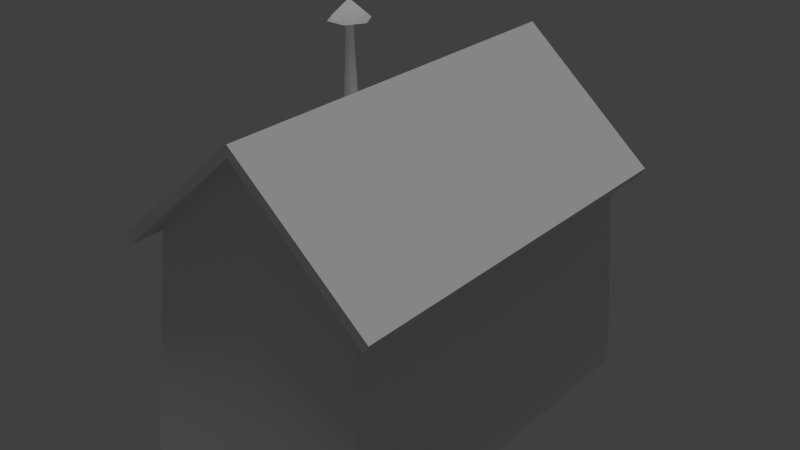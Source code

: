 # Source: FarmHouse.blend  (saved by Blender 2.74.0; exported with 4.5.12 LTS)
import bpy
from mathutils import Matrix  # noqa: F401  (used for matrix-valued properties, if any)

bpy.ops.wm.read_factory_settings(use_empty=True)
scene = bpy.context.scene
scene.name = 'Scene'

# ---- collections
col_collection_1 = bpy.data.collections.new('Collection 1'); scene.collection.children.link(col_collection_1)

# ---- world
world_world = bpy.data.worlds.new('World'); scene.world = world_world
world_world.color = (0.05088, 0.05088, 0.05088)
world_world.use_sun_shadow = False
world_world.sun_shadow_jitter_overblur = 0.0
world_world.cycles.sampling_method = 'MANUAL'
world_world.cycles.sample_map_resolution = 256

# ---- lights
light_hemi = bpy.data.lights.new('Hemi', 'SUN')
light_hemi.transmission_factor = 0.0
light_hemi.angle = 0.1993
light_hemi.energy = 1.0
light_hemi.shadow_buffer_clip_start = 0.5
light_hemi.shadow_soft_size = 0.1
light_hemi.shadow_cascade_max_distance = 1000.0
light_hemi.cycles.use_multiple_importance_sampling = False

# ---- meshes
me_saa_things_1 = bpy.data.meshes.new('SAA_Things_1')
me_saa_things_1.from_pydata([(0.6559, -1.083, 1.361), (0.0001347, -1.083, 1.941), (0.5661, -0.9957, 1.361), (0.0001347, -0.9957, 1.941), (-0.6315, -1.116, -0.01948), (0.6319, -1.116, -0.01948), (0.6559, -0.9957, 1.361), (0.7321, -1.213, -0.01948), (0.7321, 1.163, -0.01948), (0.6559, 1.022, 1.361), (0.3662, 1.163, -0.01948), (0.6559, 1.11, 1.361), (0.3351, 1.11, 1.118), (0.0001347, 1.11, 1.941), (-0.6556, 1.11, 1.361), (-0.3277, 1.11, 1.078), (-0.7316, 1.163, -0.01948), (-0.3657, 1.163, -0.01948), (0.3351, 1.022, 1.118), (0.3662, 1.066, -0.01948), (0.6319, 1.066, -0.01948), (0.5661, 1.022, 1.361), (-0.3277, 1.022, 1.078), (-0.5659, 1.022, 1.361), (0.0001347, 1.022, 1.941), (-0.3657, 1.066, -0.01948), (-0.7316, -1.213, -0.01948), (-0.6556, -1.083, 1.361), (-0.6912, -0.2341, 0.3601), (-0.6912, 0.2601, 0.3798), (-0.6556, 0.2232, 1.015), (-0.6556, -0.9957, 1.361), (-0.6556, -0.1969, 1.015), (-0.6556, 1.022, 1.361), (-0.6315, 1.066, -0.01948), (-0.5659, 0.2232, 1.015), (-0.6015, 0.2601, 0.3798), (-0.5659, -0.1969, 1.015), (-0.5659, -0.9957, 1.361), (-0.6015, -0.2341, 0.3601), (0.4216, 1.132, 1.183), (-0.4142, 1.132, 1.144), (0.4216, 1.0, 1.183), (0.4216, 1.0, 1.114), (-0.369, 1.132, 1.075), (-0.4142, 1.0, 1.144), (-0.4142, 1.132, 1.075), (-0.369, 1.0, 1.075), (-0.4142, 1.0, 1.075), (0.4216, 1.132, 1.114), (0.3706, 1.0, 1.114), (-0.2867, 1.0, 1.075), (-0.2867, 1.132, 1.075), (0.2925, 1.132, 1.114), (-0.4117, 1.188, -0.02625), (-0.3199, 1.042, -0.02625), (-0.3199, 1.188, -0.02625), (-0.4117, 1.042, -0.02625), (0.3186, 1.188, -0.02625), (0.3186, 1.042, -0.02625), (0.2925, 1.0, 1.114), (0.3706, 1.132, 1.114), (0.4058, 1.042, -0.02625), (0.4058, 1.188, -0.02625), (-0.5412, 0.2536, 1.05), (-0.6763, -0.2272, 0.9966), (-0.5768, -0.2645, 0.3258), (-0.7119, -0.2645, 0.3258), (-0.6763, 0.2099, 0.9944), (-0.7119, -0.2207, 0.3811), (-0.5768, -0.2207, 0.3811), (-0.5412, -0.1835, 0.9944), (-0.6763, -0.1835, 0.9944), (-0.7119, 0.2905, 0.3456), (-0.6763, 0.2536, 0.9963), (-0.7119, 0.2467, 0.4008), (-0.8183, -1.191, 1.297), (-0.8183, 1.213, 1.297), (-0.7889, -1.191, 1.243), (-0.7889, 1.213, 1.243), (7.474e-08, 1.213, 1.941), (3.306e-08, -1.191, 1.941), (0.7889, -1.191, 1.243), (0.8183, -1.191, 1.297), (-8.638e-09, -1.191, 2.007), (0.7889, 1.213, 1.243), (7.474e-08, 1.213, 2.007), (0.8183, 1.213, 1.297), (-0.3781, 0.09281, 1.576), (-0.403, 0.1359, 1.576), (-0.4382, 0.1107, 2.208), (-0.4527, 0.1359, 1.576), (-0.4776, 0.09281, 1.576), (-0.4485, 0.09281, 2.208), (-0.4527, 0.04972, 1.576), (-0.4175, 0.07491, 2.208), (-0.403, 0.04972, 1.576), (-0.4072, 0.09281, 2.208), (-0.3654, 0.2009, 2.197), (-0.303, 0.09281, 2.197), (-0.4175, 0.1107, 2.208), (-0.4382, 0.07491, 2.208), (-0.4903, -0.01528, 2.197), (-0.4903, 0.2009, 2.197), (-0.5527, 0.09281, 2.197), (-0.4279, 0.09281, 2.31), (-0.3654, -0.01528, 2.197), (-0.6761, -0.1471, 1.08), (-0.6759, 0.09916, 1.135), (-0.6752, 0.341, 1.08), (-0.6752, 0.341, 0.9971), (-0.6753, -0.3261, 1.08), (-0.6753, -0.3261, 0.9974), (-0.676, 0.1227, 1.103), (-0.6761, 0.1751, 1.08), (-0.6758, 0.04821, 1.164), (-0.6758, -0.01835, 1.164), (-0.676, -0.09516, 1.103), (-0.6759, -0.06996, 1.135), (-0.5768, 0.2905, 0.3456), (-0.5768, 0.2467, 0.4008), (-0.5412, 0.2099, 0.9944), (-0.5412, -0.2272, 1.05)], [(31, 3), (24, 33), (9, 24), (3, 6)], [(86, 87, 85, 80), (119, 120, 70, 66), (27, 31, 28, 26), (68, 75, 120, 121), (0, 1, 27), (69, 72, 71, 70), (38, 3, 2), (63, 58, 53, 61), (6, 0, 7), (9, 6, 7), (67, 65, 72, 69), (55, 56, 52, 51), (13, 11, 12), (2, 5, 4, 38), (56, 54, 44, 52), (27, 26, 7, 0), (93, 101, 102, 104), (22, 24, 23), (45, 41, 46, 48), (26, 28, 29), (16, 26, 29), (22, 18, 21, 24), (32, 28, 31), (32, 31, 33), (30, 32, 33), (16, 33, 14), (15, 17, 16, 14), (37, 35, 23), (37, 23, 38), (91, 92, 93, 90), (34, 36, 39), (4, 34, 39), (92, 94, 101, 93), (96, 88, 97, 95), (44, 46, 41), (52, 44, 41), (53, 52, 41), (61, 53, 41), (49, 61, 41), (49, 41, 40), (58, 59, 60, 53), (86, 80, 79, 77), (119, 66, 67, 73), (8, 11, 9, 7), (68, 74, 73, 75), (94, 96, 95, 101), (69, 70, 120, 75), (83, 84, 81, 82), (65, 67, 66, 122), (64, 119, 73, 74), (107, 65, 112, 111), (50, 61, 49, 43), (95, 97, 99, 106), (89, 91, 90, 100), (101, 95, 106, 102), (62, 63, 61, 50), (87, 83, 82, 85), (11, 8, 10, 12), (14, 13, 12, 15), (68, 72, 65), (68, 65, 74), (72, 68, 121, 71), (122, 71, 121, 64), (88, 89, 100, 97), (40, 41, 45, 42), (97, 100, 98, 99), (4, 39, 37, 38), (40, 42, 43, 49), (34, 25, 22, 23), (77, 76, 84, 86), (79, 80, 81, 78), (77, 79, 78, 76), (53, 60, 51, 52), (87, 86, 84, 83), (74, 65, 122, 64), (69, 75, 73, 67), (20, 21, 18, 19), (35, 36, 34, 23), (54, 57, 47, 44), (30, 33, 16, 29), (76, 78, 81, 84), (85, 82, 81, 80), (20, 5, 2, 21), (99, 98, 105), (98, 103, 105), (103, 104, 105), (104, 102, 105), (102, 106, 105), (106, 99, 105), (107, 114, 74), (74, 114, 109, 110), (74, 65, 107), (44, 47, 48, 46), (100, 90, 103, 98), (114, 117, 113), (114, 107, 117), (108, 116, 115), (108, 118, 116), (120, 119, 64), (120, 64, 121), (117, 118, 108, 113), (122, 66, 70), (122, 70, 71), (90, 93, 104, 103)])
me_saa_things_1.polygons.foreach_set('use_smooth', [True] * 104)
_uv = me_saa_things_1.uv_layers.new(name='UVLayer0')
_uv.uv.foreach_set('vector', [0.7708, 0.9946, 0.5693, 0.856, 0.5765, 0.8457, 0.7708, 0.9817, 0.8214, 0.4098, 0.8264, 0.4167, 0.8264, 0.3604, 0.823, 0.3603, 0.9935, 0.8316, 0.968, 0.8316, 0.735, 0.6018, 0.9935, 0.5128, 0.9228, 0.2364, 0.8044, 0.2365, 0.8034, 0.206, 0.9225, 0.2061, 0.3523, 0.8743, 0.1773, 0.9968, 0.002298, 0.8743, 0.8044, 0.2365, 0.9228, 0.2364, 0.9225, 0.2061, 0.8034, 0.206, 0.7411, 0.09347, 0.8595, 0.1329, 0.97, 0.09347, 0.9703, 0.2123, 0.9334, 0.2124, 0.934, 0.4584, 0.9701, 0.4589, 0.968, 0.8316, 0.9935, 0.8316, 0.9935, 0.5128, 0.3794, 0.8316, 0.968, 0.8316, 0.9935, 0.5128, 0.8205, 0.3577, 0.8927, 0.3577, 0.8872, 0.3633, 0.826, 0.3633, 0.9334, 0.2124, 0.9703, 0.2123, 0.9701, 0.4589, 0.934, 0.4584, 0.1773, 0.9968, 0.3523, 0.8743, 0.2648, 0.8146, 0.97, 0.09347, 0.97, 0.0106, 0.7411, 0.0106, 0.7411, 0.09347, 0.7862, 0.2116, 0.7488, 0.2121, 0.7478, 0.4577, 0.7863, 0.4582, 0.002298, 0.8743, 0.002298, 0.5826, 0.3523, 0.5826, 0.3523, 0.8743, 0.04464, 0.5098, 0.04464, 0.5098, 0.04658, 0.5108, 0.04464, 0.5117, 0.08979, 0.8146, 0.1773, 0.9968, 0.02624, 0.8743, 0.7062, 0.4203, 0.7394, 0.4203, 0.7394, 0.4452, 0.7062, 0.4452, 0.9935, 0.5128, 0.735, 0.6018, 0.6124, 0.6018, 0.3539, 0.5128, 0.9935, 0.5128, 0.6124, 0.6018, 0.08979, 0.8146, 0.2648, 0.8146, 0.3283, 0.8743, 0.1773, 0.9968, 0.735, 0.7516, 0.735, 0.6018, 0.968, 0.8316, 0.735, 0.7516, 0.968, 0.8316, 0.3794, 0.8316, 0.6124, 0.7516, 0.735, 0.7516, 0.3794, 0.8316, 0.3539, 0.5128, 0.3794, 0.8316, 0.3539, 0.8316, 0.08979, 0.8146, 0.08979, 0.5826, 0.002298, 0.5826, 0.002298, 0.8743, 0.8793, 0.1014, 0.8319, 0.1014, 0.7372, 0.1329, 0.8793, 0.1014, 0.7372, 0.1329, 0.974, 0.1329, 0.04367, 0.5098, 0.04464, 0.5108, 0.04464, 0.5098, 0.04464, 0.5098, 0.7372, 0.0106, 0.8319, 0.03823, 0.8793, 0.03823, 0.974, 0.0106, 0.7372, 0.0106, 0.8793, 0.03823, 0.04464, 0.5108, 0.04561, 0.5098, 0.04464, 0.5098, 0.04464, 0.5098, 0.04561, 0.5088, 0.04464, 0.5078, 0.04464, 0.5088, 0.04464, 0.5088, 0.7478, 0.4577, 0.7228, 0.4588, 0.7228, 0.4898, 0.7863, 0.4582, 0.7478, 0.4577, 0.7228, 0.4898, 0.934, 0.4584, 0.7863, 0.4582, 0.7228, 0.4898, 0.9701, 0.4589, 0.934, 0.4584, 0.7228, 0.4898, 0.9956, 0.4588, 0.9701, 0.4589, 0.7228, 0.4898, 0.9956, 0.4588, 0.7228, 0.4898, 0.9956, 0.4898, 0.7862, 0.2116, 0.7488, 0.2121, 0.7478, 0.4577, 0.7863, 0.4582, 0.7708, 0.9946, 0.7708, 0.9817, 0.9652, 0.8457, 0.9724, 0.856, 0.8164, 0.1573, 0.9127, 0.1573, 0.9127, 0.1887, 0.8162, 0.1891, 0.3539, 0.5128, 0.3539, 0.8316, 0.3794, 0.8316, 0.9935, 0.5128, 0.8872, 0.4133, 0.8927, 0.4189, 0.8205, 0.4189, 0.826, 0.4133, 0.04561, 0.5098, 0.04561, 0.5088, 0.04464, 0.5088, 0.04464, 0.5098, 0.9127, 0.1573, 0.9127, 0.1887, 0.8162, 0.1891, 0.8164, 0.1573, 0.9708, 0.854, 0.7692, 0.9926, 0.7692, 0.9797, 0.9636, 0.8437, 0.9228, 0.2364, 0.8044, 0.2365, 0.8034, 0.206, 0.9225, 0.2061, 0.9225, 0.2061, 0.8034, 0.206, 0.8044, 0.2365, 0.9228, 0.2364, 0.8927, 0.3577, 0.8927, 0.3577, 0.8927, 0.3577, 0.8927, 0.3577, 0.7062, 0.4203, 0.7394, 0.4203, 0.7394, 0.4452, 0.7062, 0.4452, 0.04464, 0.5088, 0.04464, 0.5088, 0.04464, 0.5078, 0.04658, 0.5078, 0.04367, 0.5088, 0.04367, 0.5098, 0.04464, 0.5098, 0.04464, 0.5088, 0.04464, 0.5098, 0.04464, 0.5088, 0.04658, 0.5078, 0.04658, 0.5108, 0.7488, 0.2121, 0.7862, 0.2116, 0.7863, 0.4582, 0.7478, 0.4577, 0.9775, 0.9598, 0.3852, 0.9598, 0.3852, 0.9495, 0.9775, 0.9495, 0.3523, 0.8743, 0.3523, 0.5826, 0.2648, 0.5826, 0.2648, 0.8146, 0.002298, 0.8743, 0.1773, 0.9968, 0.2648, 0.8146, 0.08979, 0.8146, 0.8872, 0.4133, 0.8872, 0.3633, 0.8927, 0.3577, 0.8872, 0.4133, 0.8927, 0.3577, 0.8927, 0.4189, 0.9059, 0.2812, 0.8091, 0.2802, 0.8092, 0.2508, 0.9072, 0.2517, 0.8197, 0.4202, 0.8909, 0.4148, 0.8909, 0.4148, 0.8813, 0.4203, 0.04464, 0.5078, 0.04367, 0.5088, 0.04464, 0.5088, 0.04464, 0.5088, 0.8164, 0.1573, 0.9127, 0.1573, 0.9127, 0.1887, 0.8162, 0.1891, 0.04464, 0.5088, 0.04464, 0.5088, 0.04269, 0.5078, 0.04464, 0.5078, 0.974, 0.0106, 0.8793, 0.03823, 0.8793, 0.1014, 0.974, 0.1329, 0.7062, 0.4203, 0.7394, 0.4203, 0.7394, 0.4452, 0.7062, 0.4452, 0.02624, 0.5826, 0.08979, 0.5826, 0.08979, 0.8146, 0.02624, 0.8743, 0.01278, 0.004938, 0.6943, 0.004938, 0.6943, 0.2369, 0.01278, 0.2369, 0.6943, 0.01655, 0.6943, 0.2369, 0.01278, 0.2369, 0.01278, 0.01655, 0.391, 0.948, 0.391, 0.9376, 0.9833, 0.9376, 0.9833, 0.948, 0.8091, 0.2802, 0.8092, 0.2508, 0.9072, 0.2517, 0.9059, 0.2812, 0.01278, 0.4688, 0.01278, 0.2369, 0.6943, 0.2369, 0.6943, 0.4688, 0.9059, 0.2812, 0.8091, 0.2802, 0.8092, 0.2508, 0.9072, 0.2517, 0.826, 0.3633, 0.826, 0.4133, 0.8205, 0.4189, 0.8205, 0.3577, 0.3283, 0.5826, 0.3283, 0.8743, 0.2648, 0.8146, 0.2648, 0.5826, 0.8319, 0.1014, 0.8319, 0.03823, 0.7372, 0.0106, 0.7372, 0.1329, 0.9703, 0.2123, 0.9334, 0.2124, 0.934, 0.4584, 0.9701, 0.4589, 0.6124, 0.7516, 0.3794, 0.8316, 0.3539, 0.5128, 0.6124, 0.6018, 0.5676, 0.854, 0.5749, 0.8437, 0.7692, 0.9797, 0.7692, 0.9926, 0.6943, 0.4605, 0.01278, 0.4605, 0.01278, 0.2369, 0.6943, 0.2369, 0.7372, 0.0106, 0.974, 0.0106, 0.974, 0.1329, 0.7372, 0.1329, 0.04464, 0.5078, 0.04269, 0.5078, 0.04464, 0.5098, 0.04269, 0.5078, 0.04269, 0.5108, 0.04464, 0.5098, 0.04269, 0.5108, 0.04464, 0.5117, 0.04464, 0.5098, 0.04464, 0.5117, 0.04658, 0.5108, 0.04464, 0.5098, 0.04658, 0.5108, 0.04658, 0.5078, 0.04464, 0.5098, 0.04658, 0.5078, 0.04464, 0.5078, 0.04464, 0.5098, 0.8927, 0.3577, 0.8927, 0.4189, 0.8927, 0.4189, 0.8927, 0.4189, 0.8927, 0.4189, 0.8927, 0.4189, 0.8927, 0.4189, 0.8927, 0.4189, 0.8927, 0.3577, 0.8927, 0.3577, 0.7394, 0.4452, 0.7062, 0.4452, 0.7062, 0.4203, 0.7394, 0.4203, 0.04464, 0.5088, 0.04464, 0.5098, 0.04269, 0.5108, 0.04269, 0.5078, 0.8927, 0.4189, 0.8927, 0.3577, 0.8927, 0.4189, 0.8927, 0.4189, 0.8927, 0.3577, 0.8927, 0.3577, 0.8927, 0.4189, 0.8927, 0.3577, 0.8927, 0.4189, 0.8927, 0.4189, 0.8927, 0.3577, 0.8927, 0.3577, 0.8922, 0.4165, 0.8875, 0.4104, 0.8916, 0.366, 0.8922, 0.4165, 0.8916, 0.366, 0.887, 0.3588, 0.8927, 0.3577, 0.8927, 0.3577, 0.8927, 0.4189, 0.8927, 0.4189, 0.8211, 0.3591, 0.8915, 0.3576, 0.882, 0.3604, 0.8211, 0.3591, 0.882, 0.3604, 0.8808, 0.3625, 0.04464, 0.5098, 0.04464, 0.5098, 0.04464, 0.5117, 0.04269, 0.5108])
me_saa_things_1.use_remesh_preserve_volume = False
me_saa_things_1.use_remesh_preserve_attributes = False
me_saa_things_1.use_mirror_vertex_groups = False
me_saa_things_1.update()

# ---- objects
ob_farmhouse = bpy.data.objects.new('FarmHouse', me_saa_things_1)
ob_hemi = bpy.data.objects.new('Hemi', light_hemi)

# ---- transforms, parenting, visibility, modifiers, constraints
ob_farmhouse.location = (0.0, 0.0, 0.0)
ob_farmhouse.lineart.crease_threshold = 0.0
_m = ob_farmhouse.modifiers.new('EdgeSplit', 'EDGE_SPLIT')
_m.split_angle = 1.047
ob_hemi.location = (0.0, 0.0, 0.0)
ob_hemi.hide_viewport = True
ob_hemi.lineart.crease_threshold = 0.0

# ---- collection membership
col_collection_1.objects.link(ob_farmhouse)
col_collection_1.objects.link(ob_hemi)

# ---- scene / render settings (as saved in the file)
scene.frame_start = 1; scene.frame_end = 250; scene.frame_set(1)
scene.render.engine = 'BLENDER_EEVEE_NEXT'
scene.render.resolution_percentage = 50
scene.render.dither_intensity = 0.0
scene.cycles.use_denoising = False
scene.cycles.samples = 256
scene.cycles.sampling_pattern = 'TABULATED_SOBOL'
scene.cycles.light_sampling_threshold = 0.0
scene.cycles.use_adaptive_sampling = False
scene.cycles.use_light_tree = False
scene.cycles.blur_glossy = 0.0
scene.cycles.pixel_filter_type = 'GAUSSIAN'
scene.cycles.sample_clamp_indirect = 0.0
scene.view_settings.view_transform = 'Standard'
bpy.context.view_layer.update()

# ---- added for rendering (the .blend has no active camera): camera
cam_auto = bpy.data.cameras.new('AutoCamera')
cam_auto.lens = 50.0
cam_auto.sensor_width = 36.0
cam_auto.clip_end = 1000.0
ob_auto_camera = bpy.data.objects.new('AutoCamera', cam_auto)
scene.collection.objects.link(ob_auto_camera)
ob_auto_camera.location = (3.46479, -4.15775, 3.91362)
ob_auto_camera.rotation_euler = (1.09748, -7.21219e-08, 0.694738)
scene.camera = ob_auto_camera
bpy.context.view_layer.update()
